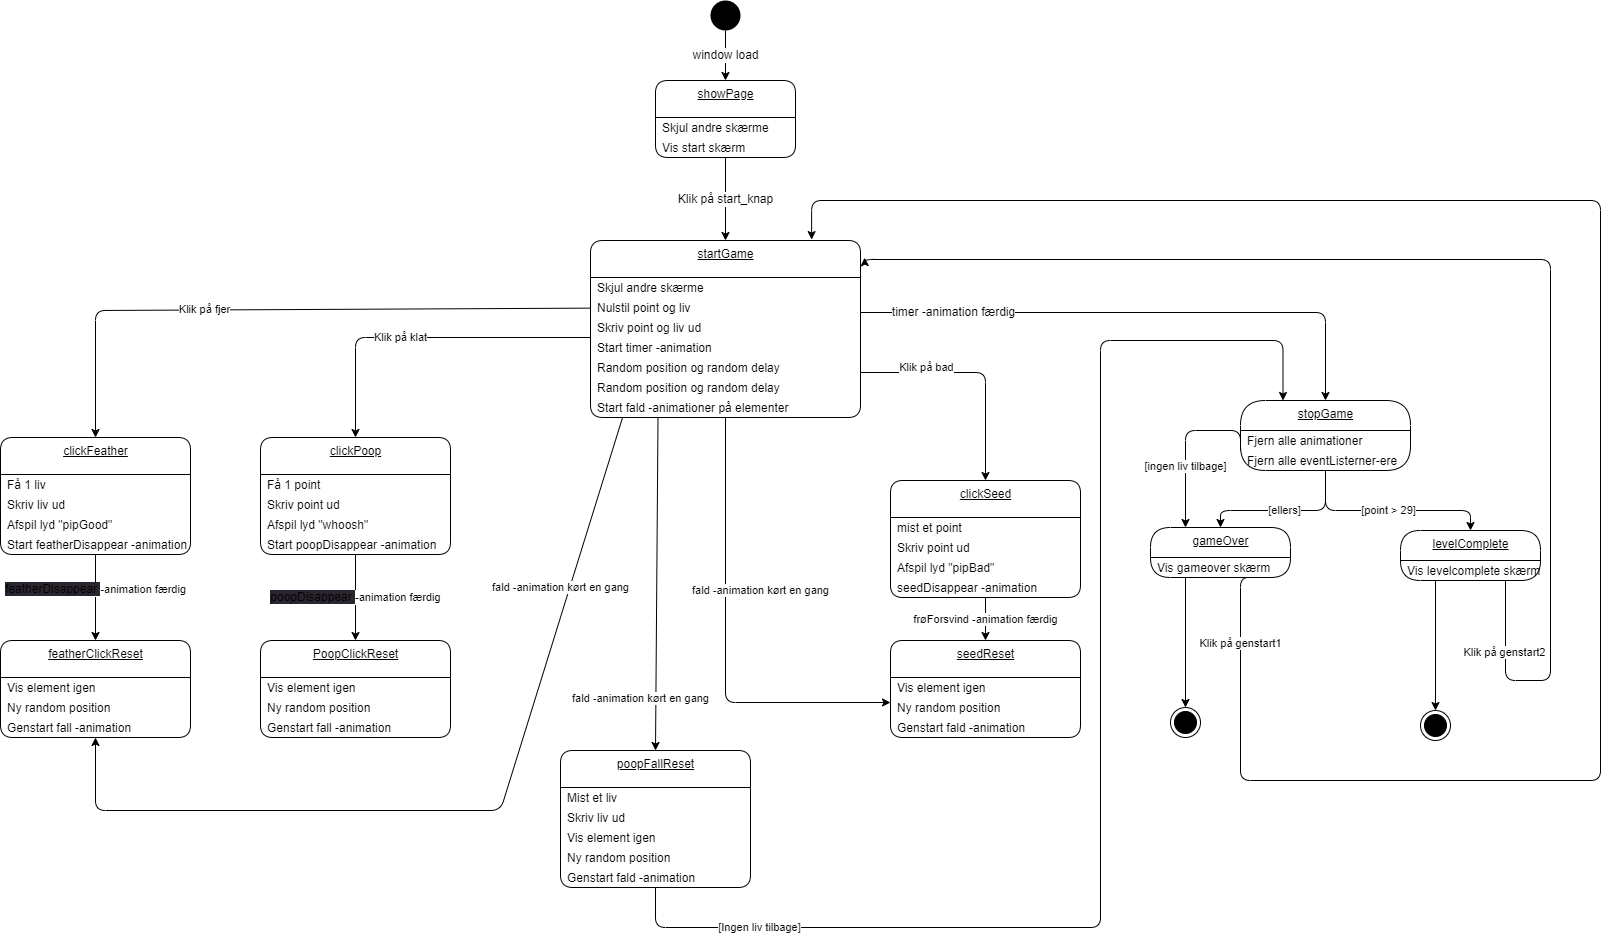

The diagram above was exported from draw.io. Its source (the exported page's mxGraphModel, read from the mxfile embedded in the PNG):
<mxGraphModel dx="409" dy="333" grid="1" gridSize="10" guides="1" tooltips="1" connect="1" arrows="1" fold="1" page="1" pageScale="1" pageWidth="850" pageHeight="1100" math="0" shadow="0">
  <root>
    <mxCell id="0" />
    <mxCell id="1" parent="0" />
    <mxCell id="2" value="&lt;span style=&quot;font-size: 12px&quot;&gt;window load&lt;/span&gt;" style="edgeStyle=orthogonalEdgeStyle;rounded=0;orthogonalLoop=1;jettySize=auto;html=1;exitX=0.5;exitY=1;exitDx=0;exitDy=0;entryX=0.5;entryY=0;entryDx=0;entryDy=0;" parent="1" source="3" target="18" edge="1">
      <mxGeometry relative="1" as="geometry">
        <mxPoint x="590" y="140" as="targetPoint" />
      </mxGeometry>
    </mxCell>
    <mxCell id="3" value="" style="ellipse;fillColor=#000000;strokeColor=none;" parent="1" vertex="1">
      <mxGeometry x="790" y="60" width="30" height="30" as="geometry" />
    </mxCell>
    <mxCell id="4" value="startGame" style="swimlane;fontStyle=4;align=center;verticalAlign=top;childLayout=stackLayout;horizontal=1;startSize=37;horizontalStack=0;resizeParent=1;resizeParentMax=0;resizeLast=0;collapsible=0;marginBottom=0;html=1;rounded=1;absoluteArcSize=1;arcSize=25;" parent="1" vertex="1">
      <mxGeometry x="670" y="300" width="270" height="177" as="geometry" />
    </mxCell>
    <mxCell id="5" value="Skjul andre skærme" style="fillColor=none;strokeColor=none;align=left;verticalAlign=middle;spacingLeft=5;" parent="4" vertex="1">
      <mxGeometry y="37" width="270" height="20" as="geometry" />
    </mxCell>
    <mxCell id="6" value="Nulstil point og liv" style="fillColor=none;strokeColor=none;align=left;verticalAlign=middle;spacingLeft=5;" parent="4" vertex="1">
      <mxGeometry y="57" width="270" height="20" as="geometry" />
    </mxCell>
    <mxCell id="7" value="Skriv point og liv ud" style="fillColor=none;strokeColor=none;align=left;verticalAlign=middle;spacingLeft=5;" parent="4" vertex="1">
      <mxGeometry y="77" width="270" height="20" as="geometry" />
    </mxCell>
    <mxCell id="8" value="Start timer -animation" style="fillColor=none;strokeColor=none;align=left;verticalAlign=middle;spacingLeft=5;" parent="4" vertex="1">
      <mxGeometry y="97" width="270" height="20" as="geometry" />
    </mxCell>
    <mxCell id="9" value="Random position og random delay" style="fillColor=none;strokeColor=none;align=left;verticalAlign=middle;spacingLeft=5;" parent="4" vertex="1">
      <mxGeometry y="117" width="270" height="20" as="geometry" />
    </mxCell>
    <mxCell id="10" value="Random position og random delay" style="fillColor=none;strokeColor=none;align=left;verticalAlign=middle;spacingLeft=5;" parent="4" vertex="1">
      <mxGeometry y="137" width="270" height="20" as="geometry" />
    </mxCell>
    <mxCell id="11" value="Start fald -animationer på elementer" style="fillColor=none;strokeColor=none;align=left;verticalAlign=middle;spacingLeft=5;" parent="4" vertex="1">
      <mxGeometry y="157" width="270" height="20" as="geometry" />
    </mxCell>
    <mxCell id="12" value="&lt;span style=&quot;font-size: 12px&quot;&gt;Klik på start_knap&lt;/span&gt;" style="edgeStyle=orthogonalEdgeStyle;rounded=0;orthogonalLoop=1;jettySize=auto;html=1;exitX=0.5;exitY=1;exitDx=0;exitDy=0;entryX=0.5;entryY=0;entryDx=0;entryDy=0;" parent="1" source="20" target="4" edge="1">
      <mxGeometry relative="1" as="geometry">
        <mxPoint x="590" y="217" as="sourcePoint" />
      </mxGeometry>
    </mxCell>
    <mxCell id="13" value="clickPoop" style="swimlane;fontStyle=4;align=center;verticalAlign=top;childLayout=stackLayout;horizontal=1;startSize=37;horizontalStack=0;resizeParent=1;resizeParentMax=0;resizeLast=0;collapsible=0;marginBottom=0;html=1;rounded=1;absoluteArcSize=1;arcSize=25;" parent="1" vertex="1">
      <mxGeometry x="340" y="497" width="190" height="117" as="geometry" />
    </mxCell>
    <mxCell id="14" value="Få 1 point" style="fillColor=none;strokeColor=none;align=left;verticalAlign=middle;spacingLeft=5;" parent="13" vertex="1">
      <mxGeometry y="37" width="190" height="20" as="geometry" />
    </mxCell>
    <mxCell id="15" value="Skriv point ud" style="fillColor=none;strokeColor=none;align=left;verticalAlign=middle;spacingLeft=5;" parent="13" vertex="1">
      <mxGeometry y="57" width="190" height="20" as="geometry" />
    </mxCell>
    <mxCell id="16" value="Afspil lyd &quot;whoosh&quot;" style="fillColor=none;strokeColor=none;align=left;verticalAlign=middle;spacingLeft=5;" parent="13" vertex="1">
      <mxGeometry y="77" width="190" height="20" as="geometry" />
    </mxCell>
    <mxCell id="17" value="Start poopDisappear -animation" style="fillColor=none;strokeColor=none;align=left;verticalAlign=middle;spacingLeft=5;" parent="13" vertex="1">
      <mxGeometry y="97" width="190" height="20" as="geometry" />
    </mxCell>
    <mxCell id="18" value="showPage" style="swimlane;fontStyle=4;align=center;verticalAlign=top;childLayout=stackLayout;horizontal=1;startSize=37;horizontalStack=0;resizeParent=1;resizeParentMax=0;resizeLast=0;collapsible=0;marginBottom=0;html=1;rounded=1;absoluteArcSize=1;arcSize=25;" parent="1" vertex="1">
      <mxGeometry x="735" y="140" width="140" height="77" as="geometry" />
    </mxCell>
    <mxCell id="19" value="Skjul andre skærme" style="fillColor=none;strokeColor=none;align=left;verticalAlign=middle;spacingLeft=5;" parent="18" vertex="1">
      <mxGeometry y="37" width="140" height="20" as="geometry" />
    </mxCell>
    <mxCell id="20" value="Vis start skærm" style="fillColor=none;strokeColor=none;align=left;verticalAlign=middle;spacingLeft=5;" parent="18" vertex="1">
      <mxGeometry y="57" width="140" height="20" as="geometry" />
    </mxCell>
    <mxCell id="21" value="PoopClickReset" style="swimlane;fontStyle=4;align=center;verticalAlign=top;childLayout=stackLayout;horizontal=1;startSize=37;horizontalStack=0;resizeParent=1;resizeParentMax=0;resizeLast=0;collapsible=0;marginBottom=0;html=1;rounded=1;absoluteArcSize=1;arcSize=25;" parent="1" vertex="1">
      <mxGeometry x="340" y="700" width="190" height="97" as="geometry" />
    </mxCell>
    <mxCell id="22" value="Vis element igen" style="fillColor=none;strokeColor=none;align=left;verticalAlign=middle;spacingLeft=5;" parent="21" vertex="1">
      <mxGeometry y="37" width="190" height="20" as="geometry" />
    </mxCell>
    <mxCell id="23" value="Ny random position" style="fillColor=none;strokeColor=none;align=left;verticalAlign=middle;spacingLeft=5;" parent="21" vertex="1">
      <mxGeometry y="57" width="190" height="20" as="geometry" />
    </mxCell>
    <mxCell id="24" value="Genstart fall -animation" style="fillColor=none;strokeColor=none;align=left;verticalAlign=middle;spacingLeft=5;" parent="21" vertex="1">
      <mxGeometry y="77" width="190" height="20" as="geometry" />
    </mxCell>
    <mxCell id="25" value="&lt;span style=&quot;font-size: 12px; text-align: left; background-color: rgb(42, 37, 47);&quot;&gt;poopDisappear&amp;nbsp;&lt;/span&gt;-animation færdig" style="edgeStyle=orthogonalEdgeStyle;rounded=0;orthogonalLoop=1;jettySize=auto;html=1;exitX=0.5;exitY=1;exitDx=0;exitDy=0;entryX=0.5;entryY=0;entryDx=0;entryDy=0;" parent="1" source="17" target="21" edge="1">
      <mxGeometry relative="1" as="geometry" />
    </mxCell>
    <mxCell id="26" value="Klik på klat" style="edgeStyle=orthogonalEdgeStyle;rounded=1;orthogonalLoop=1;jettySize=auto;html=1;exitX=0;exitY=0;exitDx=0;exitDy=0;entryX=0.5;entryY=0;entryDx=0;entryDy=0;" parent="1" target="13" edge="1">
      <mxGeometry x="0.1345" relative="1" as="geometry">
        <mxPoint as="offset" />
        <mxPoint x="670" y="397" as="sourcePoint" />
      </mxGeometry>
    </mxCell>
    <mxCell id="29" value="clickSeed" style="swimlane;fontStyle=4;align=center;verticalAlign=top;childLayout=stackLayout;horizontal=1;startSize=37;horizontalStack=0;resizeParent=1;resizeParentMax=0;resizeLast=0;collapsible=0;marginBottom=0;html=1;rounded=1;absoluteArcSize=1;arcSize=25;" parent="1" vertex="1">
      <mxGeometry x="970" y="540" width="190" height="117" as="geometry" />
    </mxCell>
    <mxCell id="30" value="mist et point" style="fillColor=none;strokeColor=none;align=left;verticalAlign=middle;spacingLeft=5;" parent="29" vertex="1">
      <mxGeometry y="37" width="190" height="20" as="geometry" />
    </mxCell>
    <mxCell id="31" value="Skriv point ud" style="fillColor=none;strokeColor=none;align=left;verticalAlign=middle;spacingLeft=5;" parent="29" vertex="1">
      <mxGeometry y="57" width="190" height="20" as="geometry" />
    </mxCell>
    <mxCell id="32" value="Afspil lyd &quot;pipBad&quot;" style="fillColor=none;strokeColor=none;align=left;verticalAlign=middle;spacingLeft=5;" parent="29" vertex="1">
      <mxGeometry y="77" width="190" height="20" as="geometry" />
    </mxCell>
    <mxCell id="33" value="seedDisappear -animation" style="fillColor=none;strokeColor=none;align=left;verticalAlign=middle;spacingLeft=5;" parent="29" vertex="1">
      <mxGeometry y="97" width="190" height="20" as="geometry" />
    </mxCell>
    <mxCell id="34" value="seedReset" style="swimlane;fontStyle=4;align=center;verticalAlign=top;childLayout=stackLayout;horizontal=1;startSize=37;horizontalStack=0;resizeParent=1;resizeParentMax=0;resizeLast=0;collapsible=0;marginBottom=0;html=1;rounded=1;absoluteArcSize=1;arcSize=25;" parent="1" vertex="1">
      <mxGeometry x="970" y="700" width="190" height="97" as="geometry" />
    </mxCell>
    <mxCell id="35" value="Vis element igen" style="fillColor=none;strokeColor=none;align=left;verticalAlign=middle;spacingLeft=5;" parent="34" vertex="1">
      <mxGeometry y="37" width="190" height="20" as="geometry" />
    </mxCell>
    <mxCell id="36" value="Ny random position" style="fillColor=none;strokeColor=none;align=left;verticalAlign=middle;spacingLeft=5;" parent="34" vertex="1">
      <mxGeometry y="57" width="190" height="20" as="geometry" />
    </mxCell>
    <mxCell id="37" value="Genstart fald -animation" style="fillColor=none;strokeColor=none;align=left;verticalAlign=middle;spacingLeft=5;" parent="34" vertex="1">
      <mxGeometry y="77" width="190" height="20" as="geometry" />
    </mxCell>
    <mxCell id="38" value="frøForsvind -animation færdig" style="edgeStyle=orthogonalEdgeStyle;rounded=0;orthogonalLoop=1;jettySize=auto;html=1;exitX=0.5;exitY=1;exitDx=0;exitDy=0;entryX=0.5;entryY=0;entryDx=0;entryDy=0;" parent="1" source="33" target="34" edge="1">
      <mxGeometry relative="1" as="geometry" />
    </mxCell>
    <mxCell id="39" value="Klik på bad" style="edgeStyle=orthogonalEdgeStyle;rounded=1;orthogonalLoop=1;jettySize=auto;html=1;exitX=1;exitY=0.75;exitDx=0;exitDy=0;entryX=0.5;entryY=0;entryDx=0;entryDy=0;" parent="1" source="9" target="29" edge="1">
      <mxGeometry x="-0.4366" y="5" relative="1" as="geometry">
        <mxPoint as="offset" />
      </mxGeometry>
    </mxCell>
    <mxCell id="40" value="fald -animation kørt en gang" style="edgeStyle=orthogonalEdgeStyle;rounded=1;orthogonalLoop=1;jettySize=auto;html=1;exitX=0.5;exitY=1;exitDx=0;exitDy=0;entryX=0;entryY=0.25;entryDx=0;entryDy=0;" parent="1" source="11" edge="1">
      <mxGeometry x="-0.2311" y="35" relative="1" as="geometry">
        <mxPoint x="824.1700000000001" y="497.26" as="sourcePoint" />
        <mxPoint x="970" y="762" as="targetPoint" />
        <Array as="points">
          <mxPoint x="805" y="762" />
        </Array>
        <mxPoint as="offset" />
      </mxGeometry>
    </mxCell>
    <mxCell id="41" value="&lt;span style=&quot;font-size: 12px&quot;&gt;timer -animation færdig&lt;/span&gt;" style="edgeStyle=orthogonalEdgeStyle;rounded=1;orthogonalLoop=1;jettySize=auto;html=1;entryX=0.5;entryY=0;entryDx=0;entryDy=0;exitX=1;exitY=0.75;exitDx=0;exitDy=0;" parent="1" source="6" target="42" edge="1">
      <mxGeometry x="-0.6654" relative="1" as="geometry">
        <mxPoint x="1070.0000000000002" y="180" as="sourcePoint" />
        <mxPoint x="1095" y="147" as="targetPoint" />
        <mxPoint as="offset" />
      </mxGeometry>
    </mxCell>
    <mxCell id="42" value="stopGame" style="swimlane;fontStyle=4;align=center;verticalAlign=top;childLayout=stackLayout;horizontal=1;startSize=30;horizontalStack=0;resizeParent=1;resizeParentMax=0;resizeLast=0;collapsible=0;marginBottom=0;html=1;rounded=1;absoluteArcSize=1;arcSize=50;" parent="1" vertex="1">
      <mxGeometry x="1320" y="460" width="170" height="70" as="geometry" />
    </mxCell>
    <mxCell id="43" value="Fjern alle animationer" style="fillColor=none;strokeColor=none;align=left;verticalAlign=middle;spacingLeft=5;" parent="42" vertex="1">
      <mxGeometry y="30" width="170" height="20" as="geometry" />
    </mxCell>
    <mxCell id="44" value="Fjern alle eventListerner-ere" style="fillColor=none;strokeColor=none;align=left;verticalAlign=middle;spacingLeft=5;" parent="42" vertex="1">
      <mxGeometry y="50" width="170" height="20" as="geometry" />
    </mxCell>
    <mxCell id="45" value="[point &amp;gt; 29]" style="edgeStyle=orthogonalEdgeStyle;rounded=1;orthogonalLoop=1;jettySize=auto;html=1;exitX=0.5;exitY=1;exitDx=0;exitDy=0;entryX=0.5;entryY=0;entryDx=0;entryDy=0;" parent="1" source="44" target="46" edge="1">
      <mxGeometry relative="1" as="geometry">
        <mxPoint x="1390" y="580" as="targetPoint" />
        <Array as="points">
          <mxPoint x="1405" y="570" />
          <mxPoint x="1550" y="570" />
        </Array>
      </mxGeometry>
    </mxCell>
    <mxCell id="46" value="levelComplete" style="swimlane;fontStyle=4;align=center;verticalAlign=top;childLayout=stackLayout;horizontal=1;startSize=30;horizontalStack=0;resizeParent=1;resizeParentMax=0;resizeLast=0;collapsible=0;marginBottom=0;html=1;rounded=1;absoluteArcSize=1;arcSize=92;" parent="1" vertex="1">
      <mxGeometry x="1480" y="590" width="140" height="50" as="geometry" />
    </mxCell>
    <mxCell id="47" value="Vis levelcomplete skærm" style="fillColor=none;strokeColor=none;align=left;verticalAlign=middle;spacingLeft=5;" parent="46" vertex="1">
      <mxGeometry y="30" width="140" height="20" as="geometry" />
    </mxCell>
    <mxCell id="48" style="edgeStyle=orthogonalEdgeStyle;rounded=0;orthogonalLoop=1;jettySize=auto;html=1;exitX=0.25;exitY=1;exitDx=0;exitDy=0;entryX=0.5;entryY=0;entryDx=0;entryDy=0;" parent="1" source="47" target="55" edge="1">
      <mxGeometry relative="1" as="geometry">
        <mxPoint x="1515" y="680" as="targetPoint" />
      </mxGeometry>
    </mxCell>
    <mxCell id="49" value="gameOver" style="swimlane;fontStyle=4;align=center;verticalAlign=top;childLayout=stackLayout;horizontal=1;startSize=30;horizontalStack=0;resizeParent=1;resizeParentMax=0;resizeLast=0;collapsible=0;marginBottom=0;html=1;rounded=1;absoluteArcSize=1;arcSize=92;" parent="1" vertex="1">
      <mxGeometry x="1230" y="587" width="140" height="50" as="geometry" />
    </mxCell>
    <mxCell id="50" value="Vis gameover skærm" style="fillColor=none;strokeColor=none;align=left;verticalAlign=middle;spacingLeft=5;" parent="49" vertex="1">
      <mxGeometry y="30" width="140" height="20" as="geometry" />
    </mxCell>
    <mxCell id="51" value="[ellers]" style="edgeStyle=orthogonalEdgeStyle;rounded=1;orthogonalLoop=1;jettySize=auto;html=1;exitX=0.5;exitY=1;exitDx=0;exitDy=0;entryX=0.5;entryY=0;entryDx=0;entryDy=0;" parent="1" source="44" target="49" edge="1">
      <mxGeometry relative="1" as="geometry">
        <mxPoint x="1304" y="590" as="targetPoint" />
        <Array as="points">
          <mxPoint x="1405" y="570" />
          <mxPoint x="1300" y="570" />
        </Array>
      </mxGeometry>
    </mxCell>
    <mxCell id="52" style="edgeStyle=orthogonalEdgeStyle;rounded=1;orthogonalLoop=1;jettySize=auto;html=1;exitX=0;exitY=0;exitDx=0;exitDy=0;entryX=0.25;entryY=0;entryDx=0;entryDy=0;" parent="1" source="44" target="49" edge="1">
      <mxGeometry relative="1" as="geometry">
        <mxPoint x="1269" y="590" as="targetPoint" />
      </mxGeometry>
    </mxCell>
    <mxCell id="53" value="[ingen liv tilbage]" style="edgeLabel;html=1;align=center;verticalAlign=middle;resizable=0;points=[];" parent="52" vertex="1" connectable="0">
      <mxGeometry x="0.2849" relative="1" as="geometry">
        <mxPoint as="offset" />
      </mxGeometry>
    </mxCell>
    <mxCell id="54" value="" style="ellipse;html=1;shape=endState;fillColor=#000000;strokeColor=#000000;" parent="1" vertex="1">
      <mxGeometry x="1250" y="767" width="30" height="30" as="geometry" />
    </mxCell>
    <mxCell id="55" value="" style="ellipse;html=1;shape=endState;fillColor=#000000;strokeColor=#000000;" parent="1" vertex="1">
      <mxGeometry x="1500" y="770" width="30" height="30" as="geometry" />
    </mxCell>
    <mxCell id="56" value="Klik på genstart1" style="edgeStyle=orthogonalEdgeStyle;rounded=1;orthogonalLoop=1;jettySize=auto;html=1;exitX=0.75;exitY=1;exitDx=0;exitDy=0;entryX=0.819;entryY=-0.005;entryDx=0;entryDy=0;entryPerimeter=0;" parent="1" source="50" target="4" edge="1">
      <mxGeometry x="-0.9176" relative="1" as="geometry">
        <mxPoint x="1040" y="323" as="targetPoint" />
        <Array as="points">
          <mxPoint x="1320" y="637" />
          <mxPoint x="1320" y="840" />
          <mxPoint x="1680" y="840" />
          <mxPoint x="1680" y="260" />
          <mxPoint x="891" y="260" />
        </Array>
        <mxPoint y="-1" as="offset" />
      </mxGeometry>
    </mxCell>
    <mxCell id="57" value="Klik på genstart2" style="edgeStyle=orthogonalEdgeStyle;rounded=1;orthogonalLoop=1;jettySize=auto;html=1;exitX=0.75;exitY=1;exitDx=0;exitDy=0;entryX=1.015;entryY=0.097;entryDx=0;entryDy=0;entryPerimeter=0;" parent="1" source="47" target="4" edge="1">
      <mxGeometry x="-0.8851" relative="1" as="geometry">
        <mxPoint x="1585" y="840" as="targetPoint" />
        <Array as="points">
          <mxPoint x="1585" y="740" />
          <mxPoint x="1630" y="740" />
          <mxPoint x="1630" y="319" />
        </Array>
        <mxPoint x="-1" as="offset" />
      </mxGeometry>
    </mxCell>
    <mxCell id="58" style="edgeStyle=orthogonalEdgeStyle;rounded=0;orthogonalLoop=1;jettySize=auto;html=1;exitX=0.25;exitY=1;exitDx=0;exitDy=0;entryX=0.5;entryY=0;entryDx=0;entryDy=0;" parent="1" source="50" target="54" edge="1">
      <mxGeometry relative="1" as="geometry" />
    </mxCell>
    <mxCell id="59" value="poopFallReset" style="swimlane;fontStyle=4;align=center;verticalAlign=top;childLayout=stackLayout;horizontal=1;startSize=37;horizontalStack=0;resizeParent=1;resizeParentMax=0;resizeLast=0;collapsible=0;marginBottom=0;html=1;rounded=1;absoluteArcSize=1;arcSize=25;" parent="1" vertex="1">
      <mxGeometry x="640" y="810" width="190" height="137" as="geometry" />
    </mxCell>
    <mxCell id="60" value="Mist et liv" style="fillColor=none;strokeColor=none;align=left;verticalAlign=middle;spacingLeft=5;" parent="59" vertex="1">
      <mxGeometry y="37" width="190" height="20" as="geometry" />
    </mxCell>
    <mxCell id="61" value="Skriv liv ud" style="fillColor=none;strokeColor=none;align=left;verticalAlign=middle;spacingLeft=5;" parent="59" vertex="1">
      <mxGeometry y="57" width="190" height="20" as="geometry" />
    </mxCell>
    <mxCell id="62" value="Vis element igen" style="fillColor=none;strokeColor=none;align=left;verticalAlign=middle;spacingLeft=5;" parent="59" vertex="1">
      <mxGeometry y="77" width="190" height="20" as="geometry" />
    </mxCell>
    <mxCell id="63" value="Ny random position" style="fillColor=none;strokeColor=none;align=left;verticalAlign=middle;spacingLeft=5;" parent="59" vertex="1">
      <mxGeometry y="97" width="190" height="20" as="geometry" />
    </mxCell>
    <mxCell id="64" value="Genstart fald -animation" style="fillColor=none;strokeColor=none;align=left;verticalAlign=middle;spacingLeft=5;" parent="59" vertex="1">
      <mxGeometry y="117" width="190" height="20" as="geometry" />
    </mxCell>
    <mxCell id="65" value="[Ingen liv tilbage]" style="edgeStyle=orthogonalEdgeStyle;rounded=1;orthogonalLoop=1;jettySize=auto;html=1;exitX=0.5;exitY=1;exitDx=0;exitDy=0;entryX=0.25;entryY=0;entryDx=0;entryDy=0;" parent="1" source="64" target="42" edge="1">
      <mxGeometry x="-0.7807" relative="1" as="geometry">
        <mxPoint x="1200" y="930" as="targetPoint" />
        <Array as="points">
          <mxPoint x="735" y="987" />
          <mxPoint x="1180" y="987" />
          <mxPoint x="1180" y="400" />
          <mxPoint x="1363" y="400" />
        </Array>
        <mxPoint as="offset" />
      </mxGeometry>
    </mxCell>
    <mxCell id="67" value="clickFeather" style="swimlane;fontStyle=4;align=center;verticalAlign=top;childLayout=stackLayout;horizontal=1;startSize=37;horizontalStack=0;resizeParent=1;resizeParentMax=0;resizeLast=0;collapsible=0;marginBottom=0;html=1;rounded=1;absoluteArcSize=1;arcSize=25;" parent="1" vertex="1">
      <mxGeometry x="80" y="497" width="190" height="117" as="geometry" />
    </mxCell>
    <mxCell id="68" value="Få 1 liv" style="fillColor=none;strokeColor=none;align=left;verticalAlign=middle;spacingLeft=5;" parent="67" vertex="1">
      <mxGeometry y="37" width="190" height="20" as="geometry" />
    </mxCell>
    <mxCell id="69" value="Skriv liv ud" style="fillColor=none;strokeColor=none;align=left;verticalAlign=middle;spacingLeft=5;" parent="67" vertex="1">
      <mxGeometry y="57" width="190" height="20" as="geometry" />
    </mxCell>
    <mxCell id="70" value="Afspil lyd &quot;pipGood&quot;" style="fillColor=none;strokeColor=none;align=left;verticalAlign=middle;spacingLeft=5;" parent="67" vertex="1">
      <mxGeometry y="77" width="190" height="20" as="geometry" />
    </mxCell>
    <mxCell id="71" value="Start featherDisappear -animation" style="fillColor=none;strokeColor=none;align=left;verticalAlign=middle;spacingLeft=5;" parent="67" vertex="1">
      <mxGeometry y="97" width="190" height="20" as="geometry" />
    </mxCell>
    <mxCell id="72" value="featherClickReset" style="swimlane;fontStyle=4;align=center;verticalAlign=top;childLayout=stackLayout;horizontal=1;startSize=37;horizontalStack=0;resizeParent=1;resizeParentMax=0;resizeLast=0;collapsible=0;marginBottom=0;html=1;rounded=1;absoluteArcSize=1;arcSize=25;" parent="1" vertex="1">
      <mxGeometry x="80" y="700" width="190" height="97" as="geometry" />
    </mxCell>
    <mxCell id="73" value="Vis element igen" style="fillColor=none;strokeColor=none;align=left;verticalAlign=middle;spacingLeft=5;" parent="72" vertex="1">
      <mxGeometry y="37" width="190" height="20" as="geometry" />
    </mxCell>
    <mxCell id="74" value="Ny random position" style="fillColor=none;strokeColor=none;align=left;verticalAlign=middle;spacingLeft=5;" parent="72" vertex="1">
      <mxGeometry y="57" width="190" height="20" as="geometry" />
    </mxCell>
    <mxCell id="75" value="Genstart fall -animation" style="fillColor=none;strokeColor=none;align=left;verticalAlign=middle;spacingLeft=5;" parent="72" vertex="1">
      <mxGeometry y="77" width="190" height="20" as="geometry" />
    </mxCell>
    <mxCell id="77" style="edgeStyle=none;html=1;entryX=0.5;entryY=0;entryDx=0;entryDy=0;" parent="1" source="71" target="72" edge="1">
      <mxGeometry relative="1" as="geometry" />
    </mxCell>
    <mxCell id="78" value="&lt;span style=&quot;font-size: 12px; text-align: left; background-color: rgb(42, 37, 47);&quot;&gt;featherDisappear&amp;nbsp;&lt;/span&gt;-animation færdig" style="edgeLabel;html=1;align=center;verticalAlign=middle;resizable=0;points=[];" parent="77" vertex="1" connectable="0">
      <mxGeometry x="-0.1934" relative="1" as="geometry">
        <mxPoint as="offset" />
      </mxGeometry>
    </mxCell>
    <mxCell id="79" style="edgeStyle=none;html=1;entryX=0.5;entryY=0;entryDx=0;entryDy=0;" parent="1" source="6" target="67" edge="1">
      <mxGeometry relative="1" as="geometry">
        <Array as="points">
          <mxPoint x="175" y="370" />
        </Array>
      </mxGeometry>
    </mxCell>
    <mxCell id="80" value="Klik på fjer" style="edgeLabel;html=1;align=center;verticalAlign=middle;resizable=0;points=[];" parent="79" vertex="1" connectable="0">
      <mxGeometry x="0.2411" y="-1" relative="1" as="geometry">
        <mxPoint as="offset" />
      </mxGeometry>
    </mxCell>
    <mxCell id="81" style="edgeStyle=none;html=1;entryX=0.5;entryY=0;entryDx=0;entryDy=0;exitX=0.25;exitY=1;exitDx=0;exitDy=0;" parent="1" source="11" target="59" edge="1">
      <mxGeometry relative="1" as="geometry" />
    </mxCell>
    <mxCell id="88" value="fald -animation kørt en gang" style="edgeLabel;html=1;align=center;verticalAlign=middle;resizable=0;points=[];" parent="81" vertex="1" connectable="0">
      <mxGeometry x="0.485" y="3" relative="1" as="geometry">
        <mxPoint x="-19" y="33" as="offset" />
      </mxGeometry>
    </mxCell>
    <mxCell id="89" style="edgeStyle=none;html=1;entryX=0.5;entryY=1;entryDx=0;entryDy=0;exitX=0.118;exitY=1.034;exitDx=0;exitDy=0;exitPerimeter=0;" parent="1" source="11" target="75" edge="1">
      <mxGeometry relative="1" as="geometry">
        <mxPoint x="567.5000000000002" y="849.9999999999998" as="targetPoint" />
        <Array as="points">
          <mxPoint x="580" y="870" />
          <mxPoint x="175" y="870" />
        </Array>
      </mxGeometry>
    </mxCell>
    <mxCell id="90" value="fald -animation kørt en gang" style="edgeLabel;html=1;align=center;verticalAlign=middle;resizable=0;points=[];" parent="89" vertex="1" connectable="0">
      <mxGeometry x="0.6635" y="1" relative="1" as="geometry">
        <mxPoint x="388" y="-224" as="offset" />
      </mxGeometry>
    </mxCell>
  </root>
</mxGraphModel>